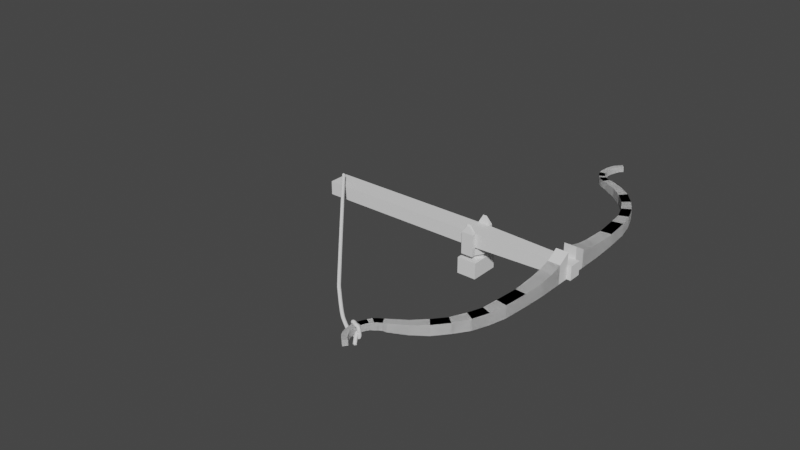 # Source: crossbowWithCurve.blend  (saved by Blender 2.80.75; exported with 4.5.12 LTS)
import bpy
from mathutils import Matrix  # noqa: F401  (used for matrix-valued properties, if any)

bpy.ops.wm.read_factory_settings(use_empty=True)
scene = bpy.context.scene
scene.name = 'Scene'

# ---- world
world_world = bpy.data.worlds.new('World'); scene.world = world_world
world_world.use_nodes = True; world_world.node_tree.nodes.clear()
_N = world_world.node_tree.nodes; _L = world_world.node_tree.links
n0 = _N.new('ShaderNodeOutputWorld'); n0.name = 'World Output'; n0.location = (300, 300)
n1 = _N.new('ShaderNodeBackground'); n1.name = 'Background'; n1.location = (10, 300)
n1.inputs[0].default_value = (0.05088, 0.05088, 0.05088, 1.0)
_L.new(n1.outputs[0], n0.inputs[0])
n0.is_active_output = True
world_world.color = (0.05088, 0.05088, 0.05088)
world_world.use_sun_shadow = False
world_world.sun_shadow_jitter_overblur = 0.0

# ---- meshes
me_cube = bpy.data.meshes.new('Cube')
me_cube.from_pydata([(-1.0, -1.0, -1.0), (-1.0, -1.0, 1.0), (-1.0, 1.0, -1.0), (-1.0, 1.0, 1.0), (1.0, -1.0, -1.0), (1.0, -1.0, 1.0), (1.0, 1.0, -1.0), (1.0, 1.0, 1.0)], [], [(0, 1, 3, 2), (2, 3, 7, 6), (6, 7, 5, 4), (4, 5, 1, 0), (2, 6, 4, 0), (7, 3, 1, 5)])
_uv = me_cube.uv_layers.new(name='UVMap')
_uv.uv.foreach_set('vector', [0.375, 0.0, 0.625, 0.0, 0.625, 0.25, 0.375, 0.25, 0.375, 0.25, 0.625, 0.25, 0.625, 0.5, 0.375, 0.5, 0.375, 0.5, 0.625, 0.5, 0.625, 0.75, 0.375, 0.75, 0.375, 0.75, 0.625, 0.75, 0.625, 1.0, 0.375, 1.0, 0.125, 0.5, 0.375, 0.5, 0.375, 0.75, 0.125, 0.75, 0.625, 0.5, 0.875, 0.5, 0.875, 0.75, 0.625, 0.75])
me_cube.use_remesh_preserve_volume = False
me_cube.use_remesh_preserve_attributes = False
me_cube.use_mirror_vertex_groups = False
me_cube.update()
me_cylinder = bpy.data.meshes.new('Cylinder')
me_cylinder.from_pydata([(0.0, 1.0, -1.0), (0.0, 1.0, 1.3), (0.866, 0.5, -1.0), (0.866, 0.5, 1.3), (0.866, -0.5, -1.0), (0.866, -0.5, 1.3), (-8.742e-08, -1.0, -1.0), (-8.742e-08, -1.0, 1.3), (-0.866, -0.5, -1.0), (-0.866, -0.5, 1.3), (-0.866, 0.5, -1.0), (-0.866, 0.5, 1.3), (1.299, 0.75, 1.3), (9.934e-09, 1.5, 1.3), (1.299, -0.75, 1.3), (-1.212e-07, -1.5, 1.3), (-1.299, -0.75, 1.3), (-1.299, 0.75, 1.3), (0.866, 0.5, 2.7), (0.0, 1.0, 2.7), (0.866, -0.5, 2.7), (-8.742e-08, -1.0, 2.7), (-0.866, -0.5, 2.7), (-0.866, 0.5, 2.7), (1.299, 0.75, 2.7), (9.934e-09, 1.5, 2.7), (1.299, -0.75, 2.7), (-1.212e-07, -1.5, 2.7), (-1.299, -0.75, 2.7), (-1.299, 0.75, 2.7), (1.799, -0.75, 1.3), (1.799, 0.75, 1.3), (1.799, -0.75, 2.7), (1.799, 0.75, 2.7), (-1.799, 0.75, 1.3), (-1.799, -0.75, 1.3), (-1.799, -0.75, 2.7), (-1.799, 0.75, 2.7), (-1.299, 0.75, 6.7), (-1.299, -0.75, 6.7), (-1.799, 0.75, 6.7), (-1.799, -0.75, 6.7), (1.299, -0.75, 6.7), (1.299, 0.75, 6.7), (1.799, -0.75, 6.7), (1.799, 0.75, 6.7), (-1.474, 0.225, 8.7), (-1.474, -0.225, 8.7), (-1.624, 0.225, 8.3), (-1.624, -0.225, 8.3), (1.474, -0.225, 8.7), (1.474, 0.225, 8.7), (1.624, -0.225, 8.3), (1.624, 0.225, 8.3), (-1.799, 0.75, 3.3), (-1.799, -0.75, 3.3), (-1.299, -0.75, 3.3), (-1.299, 0.75, 3.3), (1.299, 0.75, 3.3), (1.299, -0.75, 3.3), (1.799, -0.75, 3.3), (1.799, 0.75, 3.3)], [], [(0, 1, 3, 2), (2, 3, 5, 4), (4, 5, 7, 6), (6, 7, 9, 8), (3, 1, 19, 18), (8, 9, 11, 10), (10, 11, 1, 0), (20, 18, 24, 26), (22, 21, 27, 28), (9, 7, 21, 22), (15, 16, 28, 27), (11, 9, 22, 23), (1, 11, 23, 19), (14, 15, 27, 26), (23, 22, 28, 29), (18, 19, 25, 24), (21, 20, 26, 27), (19, 23, 29, 25), (13, 12, 24, 25), (7, 5, 20, 21), (28, 16, 35, 36), (5, 3, 18, 20), (12, 14, 30, 31), (17, 13, 25, 29), (15, 14, 7), (5, 7, 14), (14, 12, 5), (3, 5, 12), (12, 13, 3), (1, 3, 13), (13, 17, 1), (11, 1, 17), (17, 16, 11), (9, 11, 16), (16, 15, 9), (7, 9, 15), (23, 19, 22), (22, 19, 18), (21, 18, 22), (20, 18, 21), (31, 30, 32, 33), (14, 26, 32, 30), (24, 12, 31, 33), (59, 58, 43, 42), (35, 34, 37, 36), (16, 17, 34, 35), (17, 29, 37, 34), (55, 54, 40, 41), (38, 39, 47, 46), (57, 56, 39, 38), (54, 57, 38, 40), (56, 55, 41, 39), (43, 45, 53, 51), (60, 59, 42, 44), (61, 60, 44, 45), (58, 61, 45, 43), (46, 47, 49, 48), (40, 38, 46, 48), (41, 40, 48, 49), (39, 41, 49, 47), (50, 51, 53, 52), (45, 44, 52, 53), (44, 42, 50, 52), (42, 43, 51, 50), (28, 36, 55, 56), (37, 29, 57, 54), (29, 28, 56, 57), (36, 37, 54, 55), (24, 33, 61, 58), (33, 32, 60, 61), (32, 26, 59, 60), (26, 24, 58, 59)])
_uv = me_cylinder.uv_layers.new(name='UVMap')
_uv.uv.foreach_set('vector', [1.0, 0.5, 1.0, 1.0, 0.8333, 1.0, 0.8333, 0.5, 0.8333, 0.5, 0.8333, 1.0, 0.6667, 1.0, 0.6667, 0.5, 0.6667, 0.5, 0.6667, 1.0, 0.5, 1.0, 0.5, 0.5, 0.5, 0.5, 0.5, 1.0, 0.3333, 1.0, 0.3333, 0.5, 0.8333, 1.0, 1.0, 1.0, 1.0, 1.0, 0.8333, 1.0, 0.3333, 0.5, 0.3333, 1.0, 0.1667, 1.0, 0.1667, 0.5, 0.1667, 0.5, 0.1667, 1.0, -8.941e-08, 1.0, -8.941e-08, 0.5, 0.6667, 1.0, 0.8333, 1.0, 0.8333, 1.0, 0.6667, 1.0, 0.3333, 1.0, 0.5, 1.0, 0.5, 1.0, 0.3333, 1.0, 0.3333, 1.0, 0.5, 1.0, 0.5, 1.0, 0.3333, 1.0, 0.0, 0.0, 0.0, 0.0, 0.0, 0.0, 0.0, 0.0, 0.1667, 1.0, 0.3333, 1.0, 0.3333, 1.0, 0.1667, 1.0, -8.941e-08, 1.0, 0.1667, 1.0, 0.1667, 1.0, -8.941e-08, 1.0, 0.0, 0.0, 0.0, 0.0, 0.0, 0.0, 0.0, 0.0, 0.1667, 1.0, 0.3333, 1.0, 0.3333, 1.0, 0.1667, 1.0, 0.8333, 1.0, 1.0, 1.0, 1.0, 1.0, 0.8333, 1.0, 0.5, 1.0, 0.6667, 1.0, 0.6667, 1.0, 0.5, 1.0, -8.941e-08, 1.0, 0.1667, 1.0, 0.1667, 1.0, -8.941e-08, 1.0, 0.0, 0.0, 0.0, 0.0, 0.0, 0.0, 0.0, 0.0, 0.5, 1.0, 0.6667, 1.0, 0.6667, 1.0, 0.5, 1.0, 0.0, 0.0, 0.0, 0.0, 0.0, 0.0, 0.0, 0.0, 0.6667, 1.0, 0.8333, 1.0, 0.8333, 1.0, 0.6667, 1.0, 0.0, 0.0, 0.0, 0.0, 0.0, 0.0, 0.0, 0.0, 0.0, 0.0, 0.0, 0.0, 0.0, 0.0, 0.0, 0.0, 0.0, 0.0, 0.0, 0.0, 0.0, 0.0, 0.6667, 1.0, 0.5, 1.0, 0.0, 0.0, 0.0, 0.0, 0.0, 0.0, 0.6667, 1.0, 0.8333, 1.0, 0.6667, 1.0, 0.0, 0.0, 0.0, 0.0, 0.0, 0.0, 0.8333, 1.0, 1.0, 1.0, 0.8333, 1.0, 0.0, 0.0, 0.0, 0.0, 0.0, 0.0, 1.0, 1.0, 0.1667, 1.0, -8.941e-08, 1.0, 0.0, 0.0, 0.0, 0.0, 0.0, 0.0, 0.1667, 1.0, 0.3333, 1.0, 0.1667, 1.0, 0.0, 0.0, 0.0, 0.0, 0.0, 0.0, 0.3333, 1.0, 0.5, 1.0, 0.3333, 1.0, 0.0, 0.0, 0.1667, 1.0, -8.941e-08, 1.0, 0.3333, 1.0, 0.3333, 1.0, -8.941e-08, 1.0, 0.8333, 1.0, 0.5, 1.0, 0.8333, 1.0, 0.3333, 1.0, 0.6667, 1.0, 0.8333, 1.0, 0.5, 1.0, 0.0, 0.0, 0.0, 0.0, 0.0, 0.0, 0.0, 0.0, 0.0, 0.0, 0.0, 0.0, 0.0, 0.0, 0.0, 0.0, 0.0, 0.0, 0.0, 0.0, 0.0, 0.0, 0.0, 0.0, 0.6667, 1.0, 0.8333, 1.0, 0.8333, 1.0, 0.6667, 1.0, 0.0, 0.0, 0.0, 0.0, 0.0, 0.0, 0.0, 0.0, 0.0, 0.0, 0.0, 0.0, 0.0, 0.0, 0.0, 0.0, 0.0, 0.0, 0.0, 0.0, 0.0, 0.0, 0.0, 0.0, 0.0, 0.0, 0.0, 0.0, 0.0, 0.0, 0.0, 0.0, 0.1667, 1.0, 0.3333, 1.0, 0.3333, 1.0, 0.1667, 1.0, 0.1667, 1.0, 0.3333, 1.0, 0.3333, 1.0, 0.1667, 1.0, 0.0, 0.0, 0.0, 0.0, 0.0, 0.0, 0.0, 0.0, 0.0, 0.0, 0.0, 0.0, 0.0, 0.0, 0.0, 0.0, 0.0, 0.0, 0.0, 0.0, 0.0, 0.0, 0.0, 0.0, 0.0, 0.0, 0.0, 0.0, 0.0, 0.0, 0.0, 0.0, 0.0, 0.0, 0.0, 0.0, 0.0, 0.0, 0.0, 0.0, 0.0, 0.0, 0.0, 0.0, 0.0, 0.0, 0.0, 0.0, 0.1667, 1.0, 0.3333, 1.0, 0.3333, 1.0, 0.1667, 1.0, 0.0, 0.0, 0.0, 0.0, 0.0, 0.0, 0.0, 0.0, 0.0, 0.0, 0.0, 0.0, 0.0, 0.0, 0.0, 0.0, 0.0, 0.0, 0.0, 0.0, 0.0, 0.0, 0.0, 0.0, 0.6667, 1.0, 0.8333, 1.0, 0.8333, 1.0, 0.6667, 1.0, 0.0, 0.0, 0.0, 0.0, 0.0, 0.0, 0.0, 0.0, 0.0, 0.0, 0.0, 0.0, 0.0, 0.0, 0.0, 0.0, 0.6667, 1.0, 0.8333, 1.0, 0.8333, 1.0, 0.6667, 1.0, 0.0, 0.0, 0.0, 0.0, 0.0, 0.0, 0.0, 0.0, 0.0, 0.0, 0.0, 0.0, 0.0, 0.0, 0.0, 0.0, 0.1667, 1.0, 0.3333, 1.0, 0.3333, 1.0, 0.1667, 1.0, 0.0, 0.0, 0.0, 0.0, 0.0, 0.0, 0.0, 0.0, 0.0, 0.0, 0.0, 0.0, 0.0, 0.0, 0.0, 0.0, 0.0, 0.0, 0.0, 0.0, 0.0, 0.0, 0.0, 0.0, 0.0, 0.0, 0.0, 0.0, 0.0, 0.0, 0.0, 0.0, 0.6667, 1.0, 0.8333, 1.0, 0.8333, 1.0, 0.6667, 1.0])
me_cylinder.use_remesh_preserve_volume = False
me_cylinder.use_remesh_preserve_attributes = False
me_cylinder.use_mirror_vertex_groups = False
me_cylinder.update()
me_cylinder_002 = bpy.data.meshes.new('Cylinder.002')
me_cylinder_002.from_pydata([(-0.799, -5.75, 3.3), (-0.799, -5.75, 6.7), (-0.799, -7.25, 3.3), (-0.799, -7.25, 6.7), (0.799, -7.25, 6.7), (-0.799, -7.75, 3.3), (-0.799, -7.75, 6.7), (-2.299, -5.75, 3.3), (-2.299, -5.75, 6.7), (-2.299, -7.25, 3.3), (-2.299, -7.25, 6.7), (-0.799, -7.25, 6.7), (0.799, -7.25, 6.7), (-0.799, -5.75, 9.7), (-0.799, -7.25, 9.7), (-2.299, -5.75, 7.9), (-2.299, -7.25, 7.9), (-3.799, -5.75, 3.3), (-3.799, -5.75, 6.7), (-3.799, -7.25, 3.3), (-3.799, -7.25, 6.7), (-3.799, -5.75, 7.1), (-3.799, -7.25, 7.1), (-5.299, -5.75, 3.3), (-5.299, -5.75, 6.7), (-5.299, -7.25, 3.3), (-5.299, -7.25, 6.7), (-8.24, -5.828, 3.47), (-8.24, -5.828, 6.53), (-8.358, -7.172, 3.47), (-8.358, -7.172, 6.53), (-11.17, -5.574, 3.47), (-11.17, -5.574, 6.53), (-11.4, -6.903, 3.47), (-11.4, -6.903, 6.53), (-13.05, -5.32, 3.623), (-13.05, -5.32, 6.377), (-13.47, -6.462, 3.623), (-13.47, -6.462, 6.377), (-14.83, -4.681, 3.623), (-14.83, -4.681, 6.377), (-15.44, -5.733, 3.623), (-15.44, -5.733, 6.377), (-16.52, -3.788, 3.761), (-16.52, -3.788, 6.239), (-17.22, -4.626, 3.761), (-17.22, -4.626, 6.239), (-17.98, -2.57, 3.761), (-17.98, -2.57, 6.239), (-18.82, -3.273, 3.761), (-18.82, -3.273, 6.239), (-19.26, -1.143, 3.885), (-19.26, -1.143, 6.115), (-20.11, -1.636, 3.885), (-20.11, -1.636, 6.115), (-20.27, 0.494, 3.996), (-20.27, 0.494, 6.004), (-21.1, 0.1911, 3.996), (-21.1, 0.1911, 6.004), (-20.51, 1.012, 4.097), (-20.51, 1.012, 5.903), (-21.2, 0.6131, 4.097), (-21.2, 0.6131, 5.903), (-20.8, 1.502, 4.097), (-20.8, 1.502, 5.903), (-21.41, 0.9892, 4.097), (-21.41, 0.9892, 5.903), (-21.17, 1.934, 4.097), (-21.17, 1.934, 5.903), (-21.68, 1.323, 4.097), (-21.68, 1.323, 5.903), (-21.63, 2.26, 4.187), (-21.63, 2.26, 5.813), (-21.99, 1.639, 4.187), (-21.99, 1.639, 5.813), (-22.12, 2.537, 4.187), (-22.12, 2.537, 5.813), (-22.37, 1.863, 4.187), (-22.37, 1.863, 5.813), (-22.65, 2.724, 4.187), (-22.65, 2.724, 5.813), (-22.78, 2.018, 4.187), (-22.78, 2.018, 5.813), (-23.23, 2.812, 4.181), (-23.17, 2.821, 5.803), (-23.24, 2.095, 4.197), (-23.18, 2.103, 5.819), (-23.78, 2.776, 4.331), (-23.73, 2.792, 5.791), (-23.68, 2.138, 4.346), (-23.63, 2.155, 5.806), (-24.33, 2.678, 4.4), (-24.28, 2.703, 5.86), (-24.11, 2.069, 4.415), (-24.07, 2.093, 5.875), (-24.85, 2.488, 4.469), (-24.81, 2.52, 5.929), (-24.53, 1.924, 4.484), (-24.49, 1.957, 5.944), (-25.33, 2.21, 4.538), (-25.29, 2.249, 5.998), (-24.92, 1.71, 4.553), (-24.88, 1.748, 6.013), (-25.72, 1.835, 4.681), (-25.7, 1.874, 5.995), (-25.28, 1.455, 4.694), (-25.26, 1.494, 6.009), (-26.05, 1.458, 4.75), (-26.03, 1.497, 6.064), (-25.61, 1.078, 4.763), (-25.59, 1.117, 6.077), (-1.299, 5.75, 6.7), (-1.299, 4.25, 6.7), (-1.299, 4.25, 3.3), (-1.299, 5.75, 3.3), (1.299, 4.25, 3.3), (-1.299, 25.75, 6.7), (-1.299, 25.75, 3.3), (-0.799, -7.25, 6.7), (-2.299, -5.75, 3.3), (-2.299, -5.75, 6.7), (-2.299, -7.25, 3.3), (-2.299, -7.25, 6.7), (-2.299, -5.75, 7.9), (-2.299, -7.25, 7.9), (-3.799, -5.75, 3.3), (-3.799, -5.75, 6.7), (-3.799, -7.25, 3.3), (-3.799, -7.25, 6.7), (-3.799, -5.75, 7.1), (-3.799, -7.25, 7.1), (-5.299, -5.75, 3.3), (-5.299, -5.75, 6.7), (-5.299, -7.25, 3.3), (-5.299, -7.25, 6.7), (-8.24, -5.828, 3.47), (-8.24, -5.828, 6.53), (-8.358, -7.172, 3.47), (-8.358, -7.172, 6.53), (-11.17, -5.574, 3.47), (-11.17, -5.574, 6.53), (-11.4, -6.903, 3.47), (-11.4, -6.903, 6.53), (-13.05, -5.32, 3.623), (-13.05, -5.32, 6.377), (-13.47, -6.462, 3.623), (-13.47, -6.462, 6.377), (-14.83, -4.681, 3.623), (-14.83, -4.681, 6.377), (-15.44, -5.733, 3.623), (-15.44, -5.733, 6.377), (-16.52, -3.788, 3.761), (-16.52, -3.788, 6.239), (-17.22, -4.626, 3.761), (-17.22, -4.626, 6.239), (-17.98, -2.57, 3.761), (-17.98, -2.57, 6.239), (-18.82, -3.273, 3.761), (-18.82, -3.273, 6.239), (-19.26, -1.143, 3.885), (-19.26, -1.143, 6.115), (-20.11, -1.636, 3.885), (-20.11, -1.636, 6.115), (-20.27, 0.494, 3.996), (-20.27, 0.494, 6.004), (-21.1, 0.1911, 3.996), (-21.1, 0.1911, 6.004), (-20.51, 1.012, 4.097), (-20.51, 1.012, 5.903), (-21.2, 0.6131, 4.097), (-21.2, 0.6131, 5.903), (-20.8, 1.502, 4.097), (-20.8, 1.502, 5.903), (-21.41, 0.9892, 4.097), (-21.41, 0.9892, 5.903), (-21.17, 1.934, 4.097), (-21.17, 1.934, 5.903), (-21.68, 1.323, 4.097), (-21.68, 1.323, 5.903), (-21.63, 2.26, 4.187), (-21.63, 2.26, 5.813), (-21.99, 1.639, 4.187), (-21.99, 1.639, 5.813), (-22.12, 2.537, 4.187), (-22.12, 2.537, 5.813), (-22.37, 1.863, 4.187), (-22.37, 1.863, 5.813), (-22.65, 2.724, 4.187), (-22.65, 2.724, 5.813), (-22.78, 2.018, 4.187), (-22.78, 2.018, 5.813), (-23.23, 2.812, 4.181), (-23.17, 2.821, 5.803), (-23.24, 2.095, 4.197), (-23.18, 2.103, 5.819), (-23.78, 2.776, 4.331), (-23.73, 2.792, 5.791), (-23.68, 2.138, 4.346), (-23.63, 2.155, 5.806), (-24.33, 2.678, 4.4), (-24.28, 2.703, 5.86), (-24.11, 2.069, 4.415), (-24.07, 2.093, 5.875), (-24.85, 2.488, 4.469), (-24.81, 2.52, 5.929), (-24.53, 1.924, 4.484), (-24.49, 1.957, 5.944), (-25.33, 2.21, 4.538), (-25.29, 2.249, 5.998), (-24.92, 1.71, 4.553), (-24.88, 1.748, 6.013), (-25.72, 1.835, 4.681), (-25.7, 1.874, 5.995), (-25.28, 1.455, 4.694), (-25.26, 1.494, 6.009), (-26.05, 1.458, 4.75), (-26.03, 1.497, 6.064), (-25.61, 1.078, 4.763), (-25.59, 1.117, 6.077), (4.371e-07, 25.75, 3.3), (4.371e-07, 25.75, 6.7), (2.384e-07, 5.75, 3.3), (2.384e-07, 5.75, 6.7), (2.384e-07, 4.25, 6.7), (2.384e-07, 4.25, 3.3), (-5.364e-07, -7.75, 6.7), (-5.364e-07, -7.75, 3.3), (-5.364e-07, -7.25, 6.7), (-5.364e-07, -7.25, 3.3), (-5.364e-07, -5.75, 6.7), (-5.364e-07, -5.75, 3.3)], [(11, 3), (4, 12), (122, 118)], [(2, 3, 6, 5), (230, 0, 2, 228), (3, 2, 9, 10), (228, 2, 5, 226), (8, 10, 20, 18), (2, 0, 7, 9), (1, 3, 10, 8), (0, 1, 8, 7), (8, 10, 16, 15), (18, 20, 26, 24), (7, 8, 18, 17), (9, 7, 17, 19), (10, 9, 19, 20), (18, 20, 22, 21), (24, 26, 30, 28), (17, 18, 24, 23), (19, 17, 23, 25), (20, 19, 25, 26), (13, 15, 16, 14), (15, 21, 22, 16), (24, 21, 22, 26), (15, 13, 8), (1, 13, 8), (8, 18, 15), (21, 15, 18), (24, 18, 21), (16, 10, 14), (3, 14, 10), (10, 20, 16), (20, 16, 22), (20, 26, 22), (29, 27, 31, 33), (23, 24, 28, 27), (25, 23, 27, 29), (26, 25, 29, 30), (32, 34, 38, 36), (30, 29, 33, 34), (28, 30, 34, 32), (27, 28, 32, 31), (35, 36, 40, 39), (31, 32, 36, 35), (33, 31, 35, 37), (34, 33, 37, 38), (41, 39, 43, 45), (37, 35, 39, 41), (38, 37, 41, 42), (36, 38, 42, 40), (44, 46, 50, 48), (42, 41, 45, 46), (40, 42, 46, 44), (39, 40, 44, 43), (49, 47, 51, 53), (43, 44, 48, 47), (45, 43, 47, 49), (46, 45, 49, 50), (54, 53, 57, 58), (50, 49, 53, 54), (48, 50, 54, 52), (47, 48, 52, 51), (56, 58, 62, 60), (52, 54, 58, 56), (51, 52, 56, 55), (53, 51, 55, 57), (61, 59, 63, 65), (55, 56, 60, 59), (57, 55, 59, 61), (58, 57, 61, 62), (64, 66, 70, 68), (62, 61, 65, 66), (60, 62, 66, 64), (59, 60, 64, 63), (68, 70, 74, 72), (63, 64, 68, 67), (65, 63, 67, 69), (66, 65, 69, 70), (73, 71, 75, 77), (67, 68, 72, 71), (69, 67, 71, 73), (70, 69, 73, 74), (76, 78, 82, 80), (74, 73, 77, 78), (72, 74, 78, 76), (71, 72, 76, 75), (79, 80, 84, 83), (75, 76, 80, 79), (77, 75, 79, 81), (78, 77, 81, 82), (85, 83, 87, 89), (81, 79, 83, 85), (82, 81, 85, 86), (80, 82, 86, 84), (88, 90, 94, 92), (86, 85, 89, 90), (84, 86, 90, 88), (83, 84, 88, 87), (93, 91, 95, 97), (87, 88, 92, 91), (89, 87, 91, 93), (90, 89, 93, 94), (98, 97, 101, 102), (94, 93, 97, 98), (92, 94, 98, 96), (91, 92, 96, 95), (100, 102, 106, 104), (96, 98, 102, 100), (95, 96, 100, 99), (97, 95, 99, 101), (105, 103, 107, 109), (99, 100, 104, 103), (101, 99, 103, 105), (102, 101, 105, 106), (107, 108, 110, 109), (106, 105, 109, 110), (104, 106, 110, 108), (103, 104, 108, 107), (111, 114, 117, 116), (111, 112, 113, 114), (113, 224, 221, 114), (222, 111, 116, 220), (230, 224, 113, 0), (13, 14, 11, 1), (1, 0, 113, 112), (229, 1, 112, 223), (120, 122, 128, 126), (120, 122, 124, 123), (126, 128, 134, 132), (119, 120, 126, 125), (121, 119, 125, 127), (122, 121, 127, 128), (126, 128, 130, 129), (132, 134, 138, 136), (125, 126, 132, 131), (127, 125, 131, 133), (128, 127, 133, 134), (123, 129, 130, 124), (132, 129, 130, 134), (120, 126, 123), (129, 123, 126), (132, 126, 129), (122, 128, 124), (128, 124, 130), (128, 134, 130), (137, 135, 139, 141), (131, 132, 136, 135), (133, 131, 135, 137), (134, 133, 137, 138), (140, 142, 146, 144), (138, 137, 141, 142), (136, 138, 142, 140), (135, 136, 140, 139), (143, 144, 148, 147), (139, 140, 144, 143), (141, 139, 143, 145), (142, 141, 145, 146), (149, 147, 151, 153), (145, 143, 147, 149), (146, 145, 149, 150), (144, 146, 150, 148), (152, 154, 158, 156), (150, 149, 153, 154), (148, 150, 154, 152), (147, 148, 152, 151), (157, 155, 159, 161), (151, 152, 156, 155), (153, 151, 155, 157), (154, 153, 157, 158), (162, 161, 165, 166), (158, 157, 161, 162), (156, 158, 162, 160), (155, 156, 160, 159), (164, 166, 170, 168), (160, 162, 166, 164), (159, 160, 164, 163), (161, 159, 163, 165), (169, 167, 171, 173), (163, 164, 168, 167), (165, 163, 167, 169), (166, 165, 169, 170), (172, 174, 178, 176), (170, 169, 173, 174), (168, 170, 174, 172), (167, 168, 172, 171), (176, 178, 182, 180), (171, 172, 176, 175), (173, 171, 175, 177), (174, 173, 177, 178), (181, 179, 183, 185), (175, 176, 180, 179), (177, 175, 179, 181), (178, 177, 181, 182), (184, 186, 190, 188), (182, 181, 185, 186), (180, 182, 186, 184), (179, 180, 184, 183), (187, 188, 192, 191), (183, 184, 188, 187), (185, 183, 187, 189), (186, 185, 189, 190), (193, 191, 195, 197), (189, 187, 191, 193), (190, 189, 193, 194), (188, 190, 194, 192), (196, 198, 202, 200), (194, 193, 197, 198), (192, 194, 198, 196), (191, 192, 196, 195), (201, 199, 203, 205), (195, 196, 200, 199), (197, 195, 199, 201), (198, 197, 201, 202), (206, 205, 209, 210), (202, 201, 205, 206), (200, 202, 206, 204), (199, 200, 204, 203), (208, 210, 214, 212), (204, 206, 210, 208), (203, 204, 208, 207), (205, 203, 207, 209), (213, 211, 215, 217), (207, 208, 212, 211), (209, 207, 211, 213), (210, 209, 213, 214), (215, 216, 218, 217), (214, 213, 217, 218), (212, 214, 218, 216), (211, 212, 216, 215), (1, 229, 227, 3), (5, 6, 225, 226), (3, 227, 225, 6), (111, 222, 223, 112), (116, 117, 219, 220), (114, 221, 219, 117)])
_uv = me_cylinder_002.uv_layers.new(name='UVMap')
_uv.uv.foreach_set('vector', [0.3333, 1.0, 0.3333, 1.0, 0.3333, 1.0, 0.3333, 1.0, 0.5, 1.0, 0.3333, 1.0, 0.3333, 1.0, 0.5, 1.0, 0.3333, 1.0, 0.3333, 1.0, 0.3333, 1.0, 0.3333, 1.0, 0.5, 1.0, 0.3333, 1.0, 0.3333, 1.0, 0.5, 1.0, 0.3333, 1.0, 0.3333, 1.0, 0.3333, 1.0, 0.3333, 1.0, 0.3333, 1.0, 0.3333, 1.0, 0.3333, 1.0, 0.3333, 1.0, 0.3333, 1.0, 0.3333, 1.0, 0.3333, 1.0, 0.3333, 1.0, 0.3333, 1.0, 0.3333, 1.0, 0.3333, 1.0, 0.3333, 1.0, 0.3333, 1.0, 0.3333, 1.0, 0.3333, 1.0, 0.3333, 1.0, 0.3333, 1.0, 0.3333, 1.0, 0.3333, 1.0, 0.3333, 1.0, 0.3333, 1.0, 0.3333, 1.0, 0.3333, 1.0, 0.3333, 1.0, 0.3333, 1.0, 0.3333, 1.0, 0.3333, 1.0, 0.3333, 1.0, 0.3333, 1.0, 0.3333, 1.0, 0.3333, 1.0, 0.3333, 1.0, 0.3333, 1.0, 0.3333, 1.0, 0.3333, 1.0, 0.3333, 1.0, 0.3333, 1.0, 0.3333, 1.0, 0.3333, 1.0, 0.3333, 1.0, 0.3333, 1.0, 0.3333, 1.0, 0.3333, 1.0, 0.3333, 1.0, 0.3333, 1.0, 0.3333, 1.0, 0.3333, 1.0, 0.3333, 1.0, 0.3333, 1.0, 0.3333, 1.0, 0.3333, 1.0, 0.3333, 1.0, 0.3333, 1.0, 0.3333, 1.0, 0.3333, 1.0, 0.3333, 1.0, 0.3333, 1.0, 0.3333, 1.0, 0.3333, 1.0, 0.3333, 1.0, 0.3333, 1.0, 0.3333, 1.0, 0.3333, 1.0, 0.3333, 1.0, 0.3333, 1.0, 0.3333, 1.0, 0.3333, 1.0, 0.3333, 1.0, 0.3333, 1.0, 0.3333, 1.0, 0.3333, 1.0, 0.3333, 1.0, 0.3333, 1.0, 0.3333, 1.0, 0.3333, 1.0, 0.3333, 1.0, 0.3333, 1.0, 0.3333, 1.0, 0.3333, 1.0, 0.3333, 1.0, 0.3333, 1.0, 0.3333, 1.0, 0.3333, 1.0, 0.3333, 1.0, 0.3333, 1.0, 0.3333, 1.0, 0.3333, 1.0, 0.3333, 1.0, 0.3333, 1.0, 0.3333, 1.0, 0.3333, 1.0, 0.3333, 1.0, 0.3333, 1.0, 0.3333, 1.0, 0.3333, 1.0, 0.3333, 1.0, 0.3333, 1.0, 0.3333, 1.0, 0.3333, 1.0, 0.3333, 1.0, 0.3333, 1.0, 0.3333, 1.0, 0.3333, 1.0, 0.3333, 1.0, 0.3333, 1.0, 0.3333, 1.0, 0.3333, 1.0, 0.3333, 1.0, 0.3333, 1.0, 0.3333, 1.0, 0.3333, 1.0, 0.3333, 1.0, 0.3333, 1.0, 0.3333, 1.0, 0.3333, 1.0, 0.3333, 1.0, 0.3333, 1.0, 0.3333, 1.0, 0.3333, 1.0, 0.3333, 1.0, 0.3333, 1.0, 0.3333, 1.0, 0.3333, 1.0, 0.3333, 1.0, 0.3333, 1.0, 0.3333, 1.0, 0.3333, 1.0, 0.3333, 1.0, 0.3333, 1.0, 0.3333, 1.0, 0.3333, 1.0, 0.3333, 1.0, 0.3333, 1.0, 0.3333, 1.0, 0.3333, 1.0, 0.3333, 1.0, 0.3333, 1.0, 0.3333, 1.0, 0.3333, 1.0, 0.3333, 1.0, 0.3333, 1.0, 0.3333, 1.0, 0.3333, 1.0, 0.3333, 1.0, 0.3333, 1.0, 0.3333, 1.0, 0.3333, 1.0, 0.3333, 1.0, 0.3333, 1.0, 0.3333, 1.0, 0.3333, 1.0, 0.3333, 1.0, 0.3333, 1.0, 0.3333, 1.0, 0.3333, 1.0, 0.3333, 1.0, 0.3333, 1.0, 0.3333, 1.0, 0.3333, 1.0, 0.3333, 1.0, 0.3333, 1.0, 0.3333, 1.0, 0.3333, 1.0, 0.3333, 1.0, 0.3333, 1.0, 0.3333, 1.0, 0.3333, 1.0, 0.3333, 1.0, 0.3333, 1.0, 0.3333, 1.0, 0.3333, 1.0, 0.3333, 1.0, 0.3333, 1.0, 0.3333, 1.0, 0.3333, 1.0, 0.3333, 1.0, 0.3333, 1.0, 0.3333, 1.0, 0.3333, 1.0, 0.3333, 1.0, 0.3333, 1.0, 0.3333, 1.0, 0.3333, 1.0, 0.3333, 1.0, 0.3333, 1.0, 0.3333, 1.0, 0.3333, 1.0, 0.3333, 1.0, 0.3333, 1.0, 0.3333, 1.0, 0.3333, 1.0, 0.3333, 1.0, 0.3333, 1.0, 0.3333, 1.0, 0.3333, 1.0, 0.3333, 1.0, 0.3333, 1.0, 0.3333, 1.0, 0.3333, 1.0, 0.3333, 1.0, 0.3333, 1.0, 0.3333, 1.0, 0.3333, 1.0, 0.3333, 1.0, 0.3333, 1.0, 0.3333, 1.0, 0.3333, 1.0, 0.3333, 1.0, 0.3333, 1.0, 0.3333, 1.0, 0.3333, 1.0, 0.3333, 1.0, 0.3333, 1.0, 0.3333, 1.0, 0.3333, 1.0, 0.3333, 1.0, 0.3333, 1.0, 0.3333, 1.0, 0.3333, 1.0, 0.3333, 1.0, 0.3333, 1.0, 0.3333, 1.0, 0.3333, 1.0, 0.3333, 1.0, 0.3333, 1.0, 0.3333, 1.0, 0.3333, 1.0, 0.3333, 1.0, 0.3333, 1.0, 0.3333, 1.0, 0.3333, 1.0, 0.3333, 1.0, 0.3333, 1.0, 0.3333, 1.0, 0.3333, 1.0, 0.3333, 1.0, 0.3333, 1.0, 0.3333, 1.0, 0.3333, 1.0, 0.3333, 1.0, 0.3333, 1.0, 0.3333, 1.0, 0.3333, 1.0, 0.3333, 1.0, 0.3333, 1.0, 0.3333, 1.0, 0.3333, 1.0, 0.3333, 1.0, 0.3333, 1.0, 0.3333, 1.0, 0.3333, 1.0, 0.3333, 1.0, 0.3333, 1.0, 0.3333, 1.0, 0.3333, 1.0, 0.3333, 1.0, 0.3333, 1.0, 0.3333, 1.0, 0.3333, 1.0, 0.3333, 1.0, 0.3333, 1.0, 0.3333, 1.0, 0.3333, 1.0, 0.3333, 1.0, 0.3333, 1.0, 0.3333, 1.0, 0.3333, 1.0, 0.3333, 1.0, 0.3333, 1.0, 0.3333, 1.0, 0.3333, 1.0, 0.3333, 1.0, 0.3333, 1.0, 0.3333, 1.0, 0.3333, 1.0, 0.3333, 1.0, 0.3333, 1.0, 0.3333, 1.0, 0.3333, 1.0, 0.3333, 1.0, 0.3333, 1.0, 0.3333, 1.0, 0.3333, 1.0, 0.3333, 1.0, 0.3333, 1.0, 0.3333, 1.0, 0.3333, 1.0, 0.3333, 1.0, 0.3333, 1.0, 0.3333, 1.0, 0.3333, 1.0, 0.3333, 1.0, 0.3333, 1.0, 0.3333, 1.0, 0.3333, 1.0, 0.3333, 1.0, 0.3333, 1.0, 0.3333, 1.0, 0.3333, 1.0, 0.3333, 1.0, 0.3333, 1.0, 0.3333, 1.0, 0.3333, 1.0, 0.3333, 1.0, 0.3333, 1.0, 0.3333, 1.0, 0.3333, 1.0, 0.3333, 1.0, 0.3333, 1.0, 0.3333, 1.0, 0.3333, 1.0, 0.3333, 1.0, 0.3333, 1.0, 0.3333, 1.0, 0.3333, 1.0, 0.3333, 1.0, 0.3333, 1.0, 0.3333, 1.0, 0.3333, 1.0, 0.3333, 1.0, 0.3333, 1.0, 0.3333, 1.0, 0.3333, 1.0, 0.3333, 1.0, 0.3333, 1.0, 0.3333, 1.0, 0.3333, 1.0, 0.3333, 1.0, 0.3333, 1.0, 0.3333, 1.0, 0.3333, 1.0, 0.3333, 1.0, 0.3333, 1.0, 0.3333, 1.0, 0.3333, 1.0, 0.3333, 1.0, 0.3333, 1.0, 0.3333, 1.0, 0.3333, 1.0, 0.3333, 1.0, 0.3333, 1.0, 0.3333, 1.0, 0.3333, 1.0, 0.3333, 1.0, 0.3333, 1.0, 0.3333, 1.0, 0.3333, 1.0, 0.3333, 1.0, 0.3333, 1.0, 0.3333, 1.0, 0.3333, 1.0, 0.3333, 1.0, 0.3333, 1.0, 0.3333, 1.0, 0.3333, 1.0, 0.3333, 1.0, 0.3333, 1.0, 0.3333, 1.0, 0.3333, 1.0, 0.3333, 1.0, 0.3333, 1.0, 0.3333, 1.0, 0.3333, 1.0, 0.3333, 1.0, 0.3333, 1.0, 0.3333, 1.0, 0.3333, 1.0, 0.3333, 1.0, 0.3333, 1.0, 0.3333, 1.0, 0.3333, 1.0, 0.3333, 1.0, 0.3333, 1.0, 0.3333, 1.0, 0.3333, 1.0, 0.3333, 1.0, 0.3333, 1.0, 0.3333, 1.0, 0.3333, 1.0, 0.3333, 1.0, 0.3333, 1.0, 0.3333, 1.0, 0.3333, 1.0, 0.3333, 1.0, 0.3333, 1.0, 0.3333, 1.0, 0.3333, 1.0, 0.3333, 1.0, 0.3333, 1.0, 0.3333, 1.0, 0.3333, 1.0, 0.3333, 1.0, 0.3333, 1.0, 0.3333, 1.0, 0.3333, 1.0, 0.3333, 1.0, 0.3333, 1.0, 0.3333, 1.0, 0.3333, 1.0, 0.3333, 1.0, 0.3333, 1.0, 0.3333, 1.0, 0.3333, 1.0, 0.3333, 1.0, 0.3333, 1.0, 0.3333, 1.0, 0.3333, 1.0, 0.3333, 1.0, 0.3333, 1.0, 0.3333, 1.0, 0.3333, 1.0, 0.3333, 1.0, 0.3333, 1.0, 0.3333, 1.0, 0.3333, 1.0, 0.3333, 1.0, 0.3333, 1.0, 0.3333, 1.0, 0.3333, 1.0, 0.3333, 1.0, 0.3333, 1.0, 0.3333, 1.0, 0.3333, 1.0, 0.3333, 1.0, 0.3333, 1.0, 0.3333, 1.0, 0.3333, 1.0, 0.3333, 1.0, 0.3333, 1.0, 0.3333, 1.0, 0.1667, 1.0, 0.1667, 1.0, 0.1667, 1.0, 0.1667, 1.0, 0.1667, 1.0, 0.3333, 1.0, 0.3333, 1.0, 0.1667, 1.0, 0.3333, 1.0, 0.5, 1.0, 0.5, 1.0, 0.1667, 1.0, 0.5, 1.0, 0.1667, 1.0, 0.1667, 1.0, 0.5, 1.0, 0.3333, 0.5, 0.5, 1.0, 0.3333, 1.0, 0.0, 0.0, 0.3333, 1.0, 0.3333, 1.0, 0.0, 0.0, 0.3333, 1.0, 0.3333, 1.0, 0.0, 0.0, 0.3333, 1.0, 0.3333, 1.0, 0.5, 1.0, 0.3333, 1.0, 0.3333, 1.0, 0.5, 1.0, 0.3333, 1.0, 0.3333, 1.0, 0.3333, 1.0, 0.3333, 1.0, 0.3333, 1.0, 0.3333, 1.0, 0.3333, 1.0, 0.3333, 1.0, 0.3333, 1.0, 0.3333, 1.0, 0.3333, 1.0, 0.3333, 1.0, 0.3333, 1.0, 0.3333, 1.0, 0.3333, 1.0, 0.3333, 1.0, 0.3333, 1.0, 0.3333, 1.0, 0.3333, 1.0, 0.3333, 1.0, 0.3333, 1.0, 0.3333, 1.0, 0.3333, 1.0, 0.3333, 1.0, 0.3333, 1.0, 0.3333, 1.0, 0.3333, 1.0, 0.3333, 1.0, 0.3333, 1.0, 0.3333, 1.0, 0.3333, 1.0, 0.3333, 1.0, 0.3333, 1.0, 0.3333, 1.0, 0.3333, 1.0, 0.3333, 1.0, 0.3333, 1.0, 0.3333, 1.0, 0.3333, 1.0, 0.3333, 1.0, 0.3333, 1.0, 0.3333, 1.0, 0.3333, 1.0, 0.3333, 1.0, 0.3333, 1.0, 0.3333, 1.0, 0.3333, 1.0, 0.3333, 1.0, 0.3333, 1.0, 0.3333, 1.0, 0.3333, 1.0, 0.3333, 1.0, 0.3333, 1.0, 0.3333, 1.0, 0.3333, 1.0, 0.3333, 1.0, 0.3333, 1.0, 0.3333, 1.0, 0.3333, 1.0, 0.3333, 1.0, 0.3333, 1.0, 0.3333, 1.0, 0.3333, 1.0, 0.3333, 1.0, 0.3333, 1.0, 0.3333, 1.0, 0.3333, 1.0, 0.3333, 1.0, 0.3333, 1.0, 0.3333, 1.0, 0.3333, 1.0, 0.3333, 1.0, 0.3333, 1.0, 0.3333, 1.0, 0.3333, 1.0, 0.3333, 1.0, 0.3333, 1.0, 0.3333, 1.0, 0.3333, 1.0, 0.3333, 1.0, 0.3333, 1.0, 0.3333, 1.0, 0.3333, 1.0, 0.3333, 1.0, 0.3333, 1.0, 0.3333, 1.0, 0.3333, 1.0, 0.3333, 1.0, 0.3333, 1.0, 0.3333, 1.0, 0.3333, 1.0, 0.3333, 1.0, 0.3333, 1.0, 0.3333, 1.0, 0.3333, 1.0, 0.3333, 1.0, 0.3333, 1.0, 0.3333, 1.0, 0.3333, 1.0, 0.3333, 1.0, 0.3333, 1.0, 0.3333, 1.0, 0.3333, 1.0, 0.3333, 1.0, 0.3333, 1.0, 0.3333, 1.0, 0.3333, 1.0, 0.3333, 1.0, 0.3333, 1.0, 0.3333, 1.0, 0.3333, 1.0, 0.3333, 1.0, 0.3333, 1.0, 0.3333, 1.0, 0.3333, 1.0, 0.3333, 1.0, 0.3333, 1.0, 0.3333, 1.0, 0.3333, 1.0, 0.3333, 1.0, 0.3333, 1.0, 0.3333, 1.0, 0.3333, 1.0, 0.3333, 1.0, 0.3333, 1.0, 0.3333, 1.0, 0.3333, 1.0, 0.3333, 1.0, 0.3333, 1.0, 0.3333, 1.0, 0.3333, 1.0, 0.3333, 1.0, 0.3333, 1.0, 0.3333, 1.0, 0.3333, 1.0, 0.3333, 1.0, 0.3333, 1.0, 0.3333, 1.0, 0.3333, 1.0, 0.3333, 1.0, 0.3333, 1.0, 0.3333, 1.0, 0.3333, 1.0, 0.3333, 1.0, 0.3333, 1.0, 0.3333, 1.0, 0.3333, 1.0, 0.3333, 1.0, 0.3333, 1.0, 0.3333, 1.0, 0.3333, 1.0, 0.3333, 1.0, 0.3333, 1.0, 0.3333, 1.0, 0.3333, 1.0, 0.3333, 1.0, 0.3333, 1.0, 0.3333, 1.0, 0.3333, 1.0, 0.3333, 1.0, 0.3333, 1.0, 0.3333, 1.0, 0.3333, 1.0, 0.3333, 1.0, 0.3333, 1.0, 0.3333, 1.0, 0.3333, 1.0, 0.3333, 1.0, 0.3333, 1.0, 0.3333, 1.0, 0.3333, 1.0, 0.3333, 1.0, 0.3333, 1.0, 0.3333, 1.0, 0.3333, 1.0, 0.3333, 1.0, 0.3333, 1.0, 0.3333, 1.0, 0.3333, 1.0, 0.3333, 1.0, 0.3333, 1.0, 0.3333, 1.0, 0.3333, 1.0, 0.3333, 1.0, 0.3333, 1.0, 0.3333, 1.0, 0.3333, 1.0, 0.3333, 1.0, 0.3333, 1.0, 0.3333, 1.0, 0.3333, 1.0, 0.3333, 1.0, 0.3333, 1.0, 0.3333, 1.0, 0.3333, 1.0, 0.3333, 1.0, 0.3333, 1.0, 0.3333, 1.0, 0.3333, 1.0, 0.3333, 1.0, 0.3333, 1.0, 0.3333, 1.0, 0.3333, 1.0, 0.3333, 1.0, 0.3333, 1.0, 0.3333, 1.0, 0.3333, 1.0, 0.3333, 1.0, 0.3333, 1.0, 0.3333, 1.0, 0.3333, 1.0, 0.3333, 1.0, 0.3333, 1.0, 0.3333, 1.0, 0.3333, 1.0, 0.3333, 1.0, 0.3333, 1.0, 0.3333, 1.0, 0.3333, 1.0, 0.3333, 1.0, 0.3333, 1.0, 0.3333, 1.0, 0.3333, 1.0, 0.3333, 1.0, 0.3333, 1.0, 0.3333, 1.0, 0.3333, 1.0, 0.3333, 1.0, 0.3333, 1.0, 0.3333, 1.0, 0.3333, 1.0, 0.3333, 1.0, 0.3333, 1.0, 0.3333, 1.0, 0.3333, 1.0, 0.3333, 1.0, 0.3333, 1.0, 0.3333, 1.0, 0.3333, 1.0, 0.3333, 1.0, 0.3333, 1.0, 0.3333, 1.0, 0.3333, 1.0, 0.3333, 1.0, 0.3333, 1.0, 0.3333, 1.0, 0.3333, 1.0, 0.3333, 1.0, 0.3333, 1.0, 0.3333, 1.0, 0.3333, 1.0, 0.3333, 1.0, 0.3333, 1.0, 0.3333, 1.0, 0.3333, 1.0, 0.3333, 1.0, 0.3333, 1.0, 0.3333, 1.0, 0.3333, 1.0, 0.3333, 1.0, 0.3333, 1.0, 0.3333, 1.0, 0.3333, 1.0, 0.3333, 1.0, 0.3333, 1.0, 0.3333, 1.0, 0.3333, 1.0, 0.3333, 1.0, 0.3333, 1.0, 0.3333, 1.0, 0.3333, 1.0, 0.3333, 1.0, 0.3333, 1.0, 0.3333, 1.0, 0.3333, 1.0, 0.3333, 1.0, 0.3333, 1.0, 0.3333, 1.0, 0.3333, 1.0, 0.3333, 1.0, 0.3333, 1.0, 0.3333, 1.0, 0.3333, 1.0, 0.3333, 1.0, 0.3333, 1.0, 0.3333, 1.0, 0.3333, 1.0, 0.3333, 1.0, 0.3333, 1.0, 0.3333, 1.0, 0.3333, 1.0, 0.3333, 1.0, 0.3333, 1.0, 0.3333, 1.0, 0.3333, 1.0, 0.3333, 1.0, 0.3333, 1.0, 0.3333, 1.0, 0.3333, 1.0, 0.3333, 1.0, 0.3333, 1.0, 0.3333, 1.0, 0.3333, 1.0, 0.3333, 1.0, 0.3333, 1.0, 0.3333, 1.0, 0.3333, 1.0, 0.3333, 1.0, 0.3333, 1.0, 0.3333, 1.0, 0.3333, 1.0, 0.3333, 1.0, 0.3333, 1.0, 0.3333, 1.0, 0.3333, 1.0, 0.3333, 1.0, 0.3333, 1.0, 0.3333, 1.0, 0.3333, 1.0, 0.3333, 1.0, 0.3333, 1.0, 0.3333, 1.0, 0.3333, 1.0, 0.3333, 1.0, 0.3333, 1.0, 0.3333, 1.0, 0.3333, 1.0, 0.3333, 1.0, 0.3333, 1.0, 0.3333, 1.0, 0.3333, 1.0, 0.3333, 1.0, 0.3333, 1.0, 0.3333, 1.0, 0.3333, 1.0, 0.3333, 1.0, 0.3333, 1.0, 0.3333, 1.0, 0.3333, 1.0, 0.3333, 1.0, 0.3333, 1.0, 0.3333, 1.0, 0.3333, 1.0, 0.3333, 1.0, 0.3333, 1.0, 0.3333, 1.0, 0.3333, 1.0, 0.3333, 1.0, 0.3333, 1.0, 0.3333, 1.0, 0.3333, 1.0, 0.3333, 1.0, 0.3333, 1.0, 0.3333, 1.0, 0.3333, 1.0, 0.3333, 1.0, 0.3333, 1.0, 0.3333, 1.0, 0.3333, 1.0, 0.3333, 1.0, 0.3333, 1.0, 0.3333, 1.0, 0.3333, 1.0, 0.3333, 1.0, 0.3333, 1.0, 0.3333, 1.0, 0.3333, 1.0, 0.3333, 1.0, 0.3333, 1.0, 0.3333, 1.0, 0.3333, 1.0, 0.3333, 1.0, 0.3333, 1.0, 0.3333, 1.0, 0.3333, 1.0, 0.3333, 1.0, 0.3333, 1.0, 0.3333, 1.0, 0.3333, 1.0, 0.3333, 1.0, 0.3333, 1.0, 0.3333, 1.0, 0.3333, 1.0, 0.3333, 1.0, 0.3333, 1.0, 0.3333, 1.0, 0.3333, 1.0, 0.3333, 1.0, 0.3333, 1.0, 0.3333, 1.0, 0.3333, 1.0, 0.3333, 1.0, 0.3333, 1.0, 0.3333, 1.0, 0.3333, 1.0, 0.3333, 1.0, 0.3333, 1.0, 0.3333, 1.0, 0.3333, 1.0, 0.3333, 1.0, 0.3333, 1.0, 0.3333, 1.0, 0.3333, 1.0, 0.3333, 1.0, 0.3333, 1.0, 0.3333, 1.0, 0.3333, 1.0, 0.5, 1.0, 0.5, 1.0, 0.3333, 1.0, 0.3333, 1.0, 0.3333, 1.0, 0.5, 1.0, 0.5, 1.0, 0.3333, 1.0, 0.5, 1.0, 0.5, 1.0, 0.3333, 1.0, 0.1667, 1.0, 0.5, 1.0, 0.5, 1.0, 0.3333, 1.0, 0.1667, 1.0, 0.1667, 1.0, 0.5, 1.0, 0.5, 1.0, 0.1667, 1.0, 0.5, 1.0, 0.5, 1.0, 0.1667, 1.0])
me_cylinder_002.use_remesh_preserve_volume = False
me_cylinder_002.use_remesh_preserve_attributes = False
me_cylinder_002.use_mirror_vertex_groups = False
me_cylinder_002.update()
me_circle_006 = bpy.data.meshes.new('Circle.006')
me_circle_006.from_pydata([(-0.1, 0.1, 5.15e-06), (-0.1195, 0.09808, 5.15e-06), (-0.1383, 0.09239, 5.15e-06), (-0.1556, 0.08315, 5.15e-06), (-0.1707, 0.07071, 5.15e-06), (-0.1831, 0.05556, 5.15e-06), (-0.1924, 0.03827, 5.15e-06), (-0.1981, 0.01951, 5.15e-06), (-0.2, 7.55e-09, 5.15e-06), (-0.1981, -0.01951, 5.15e-06), (-0.1924, -0.03827, 5.15e-06), (-0.1831, -0.05556, 5.15e-06), (-0.1707, -0.07071, 5.15e-06), (-0.1556, -0.08315, 5.15e-06), (-0.1383, -0.09239, 5.15e-06), (-0.1195, -0.09808, 5.15e-06), (-0.1, -0.1, 5.15e-06), (-0.08049, -0.09808, 5.15e-06), (-0.06173, -0.09239, 5.15e-06), (-0.04444, -0.08315, 5.15e-06), (-0.02929, -0.07071, 5.15e-06), (-0.01685, -0.05556, 5.15e-06), (-0.007612, -0.03827, 5.15e-06), (-0.001921, -0.01951, 5.15e-06), (2.235e-08, 9.656e-08, 5.15e-06), (-0.001922, 0.01951, 5.15e-06), (-0.007612, 0.03827, 5.15e-06), (-0.01685, 0.05556, 5.15e-06), (-0.02929, 0.07071, 5.15e-06), (-0.04444, 0.08315, 5.15e-06), (-0.06173, 0.09239, 5.15e-06), (-0.08049, 0.09808, 5.15e-06), (0.1, 0.1, -5.126e-06), (0.1195, 0.09808, -5.119e-06), (0.1383, 0.09239, -5.113e-06), (0.1556, 0.08315, -5.106e-06), (0.1707, 0.07071, -5.1e-06), (0.1831, 0.05556, -5.095e-06), (0.1924, 0.03827, -5.09e-06), (0.1981, 0.01951, -5.087e-06), (0.2, 1.314e-08, -5.085e-06), (0.1981, -0.01951, -5.084e-06), (0.1924, -0.03827, -5.084e-06), (0.1831, -0.05556, -5.085e-06), (0.1707, -0.07071, -5.088e-06), (0.1556, -0.08315, -5.092e-06), (0.1383, -0.09239, -5.097e-06), (0.1195, -0.09808, -5.102e-06), (0.1, -0.1, -5.109e-06), (0.08049, -0.09808, -5.115e-06), (0.06173, -0.09239, -5.122e-06), (0.04444, -0.08315, -5.128e-06), (0.02929, -0.07071, -5.134e-06), (0.01685, -0.05556, -5.139e-06), (0.007612, -0.03827, -5.144e-06), (0.001921, -0.01951, -5.148e-06), (-2.235e-08, 1.022e-07, -5.15e-06), (0.001922, 0.01951, -5.151e-06), (0.007612, 0.03827, -5.151e-06), (0.01685, 0.05556, -5.149e-06), (0.02929, 0.07071, -5.146e-06), (0.04444, 0.08315, -5.143e-06), (0.06173, 0.09239, -5.138e-06), (0.08049, 0.09808, -5.132e-06), (-5.126e-06, 0.1, -0.1), (-5.12e-06, 0.09808, -0.1195), (-5.115e-06, 0.09239, -0.1383), (-5.11e-06, 0.08315, -0.1556), (-5.105e-06, 0.07071, -0.1707), (-5.101e-06, 0.05556, -0.1831), (-5.097e-06, 0.03827, -0.1924), (-5.095e-06, 0.01951, -0.1981), (-5.093e-06, 4.401e-09, -0.2), (-5.093e-06, -0.01951, -0.1981), (-5.094e-06, -0.03827, -0.1924), (-5.096e-06, -0.05556, -0.1831), (-5.099e-06, -0.07071, -0.1707), (-5.102e-06, -0.08315, -0.1556), (-5.107e-06, -0.09239, -0.1383), (-5.112e-06, -0.09808, -0.1195), (-5.117e-06, -0.1, -0.1), (-5.123e-06, -0.09808, -0.08049), (-5.128e-06, -0.09239, -0.06173), (-5.134e-06, -0.08315, -0.04444), (-5.138e-06, -0.07071, -0.02929), (-5.143e-06, -0.05556, -0.01685), (-5.146e-06, -0.03827, -0.007612), (-5.148e-06, -0.01951, -0.001921), (-5.15e-06, 1.022e-07, 2.235e-08), (-5.15e-06, 0.01951, -0.001922), (-5.149e-06, 0.03827, -0.007612), (-5.148e-06, 0.05556, -0.01685), (-5.145e-06, 0.07071, -0.02929), (-5.141e-06, 0.08315, -0.04444), (-5.136e-06, 0.09239, -0.06173), (-5.131e-06, 0.09808, -0.08049), (5.171e-06, 0.1, 0.1), (5.174e-06, 0.09808, 0.1195), (5.176e-06, 0.09239, 0.1383), (5.179e-06, 0.08315, 0.1556), (5.181e-06, 0.07071, 0.1707), (5.182e-06, 0.05556, 0.1831), (5.183e-06, 0.03827, 0.1924), (5.183e-06, 0.01951, 0.1981), (5.182e-06, 2.189e-08, 0.2), (5.181e-06, -0.01951, 0.1981), (5.18e-06, -0.03827, 0.1924), (5.177e-06, -0.05556, 0.1831), (5.175e-06, -0.07071, 0.1707), (5.172e-06, -0.08315, 0.1556), (5.168e-06, -0.09239, 0.1383), (5.165e-06, -0.09808, 0.1195), (5.162e-06, -0.1, 0.1), (5.159e-06, -0.09808, 0.08049), (5.156e-06, -0.09239, 0.06173), (5.153e-06, -0.08315, 0.04444), (5.152e-06, -0.07071, 0.02929), (5.15e-06, -0.05556, 0.01685), (5.149e-06, -0.03827, 0.007612), (5.149e-06, -0.01951, 0.001921), (5.15e-06, 1.022e-07, -2.235e-08), (5.151e-06, 0.01951, 0.001922), (5.153e-06, 0.03827, 0.007612), (5.155e-06, 0.05556, 0.01685), (5.158e-06, 0.07071, 0.02929), (5.161e-06, 0.08315, 0.04444), (5.164e-06, 0.09239, 0.06173), (5.167e-06, 0.09808, 0.08049)], [(1, 0), (2, 1), (3, 2), (4, 3), (5, 4), (6, 5), (7, 6), (8, 7), (9, 8), (10, 9), (11, 10), (12, 11), (13, 12), (14, 13), (15, 14), (16, 15), (17, 16), (18, 17), (19, 18), (20, 19), (21, 20), (22, 21), (23, 22), (24, 23), (25, 24), (26, 25), (27, 26), (28, 27), (29, 28), (30, 29), (31, 30), (0, 31), (33, 32), (34, 33), (35, 34), (36, 35), (37, 36), (38, 37), (39, 38), (40, 39), (41, 40), (42, 41), (43, 42), (44, 43), (45, 44), (46, 45), (47, 46), (48, 47), (49, 48), (50, 49), (51, 50), (52, 51), (53, 52), (54, 53), (55, 54), (56, 55), (57, 56), (58, 57), (59, 58), (60, 59), (61, 60), (62, 61), (63, 62), (32, 63), (65, 64), (66, 65), (67, 66), (68, 67), (69, 68), (70, 69), (71, 70), (72, 71), (73, 72), (74, 73), (75, 74), (76, 75), (77, 76), (78, 77), (79, 78), (80, 79), (81, 80), (82, 81), (83, 82), (84, 83), (85, 84), (86, 85), (87, 86), (88, 87), (89, 88), (90, 89), (91, 90), (92, 91), (93, 92), (94, 93), (95, 94), (64, 95), (97, 96), (98, 97), (99, 98), (100, 99), (101, 100), (102, 101), (103, 102), (104, 103), (105, 104), (106, 105), (107, 106), (108, 107), (109, 108), (110, 109), (111, 110), (112, 111), (113, 112), (114, 113), (115, 114), (116, 115), (117, 116), (118, 117), (119, 118), (120, 119), (121, 120), (122, 121), (123, 122), (124, 123), (125, 124), (126, 125), (127, 126), (96, 127)], [])
me_circle_006.use_remesh_preserve_volume = False
me_circle_006.use_remesh_preserve_attributes = False
me_circle_006.use_mirror_vertex_groups = False
me_circle_006.update()

# ---- curves / text
cu_beziercurve_003 = bpy.data.curves.new('BezierCurve.003', 'CURVE')
cu_beziercurve_003.dimensions = '3D'
_sp = cu_beziercurve_003.splines.new('BEZIER'); _sp.bezier_points.add(11)
_sp.bezier_points.foreach_set('co', [-1.904, 0.2944, -2.183, -0.3066, 0.2244, -0.3633, 0.02471, 0.1332, -0.06237, 0.2188, 0.0824, 0.03405, 0.2912, 0.07743, 0.03848, 0.3114, 0.1465, 0.0345, 0.2818, 0.1903, 0.02654, 0.2338, 0.1953, 0.007608, 0.1918, 0.1551, -0.02575, 0.2264, 0.08156, -0.009993, 0.2891, 0.1222, 0.03116, 0.3278, 0.02597, 0.1157])
_sp.bezier_points.foreach_set('handle_left', [-2.341, 0.3155, -2.738, -0.3295, 0.2292, -0.3829, -0.04889, 0.1559, -0.1095, 0.1839, 0.08343, 0.03405, 0.279, 0.07475, 0.03664, 0.3243, 0.05733, 0.02982, 0.2956, 0.1671, 0.01629, 0.2543, 0.1957, 0.02031, 0.1848, 0.1906, -0.006693, 0.1801, 0.08367, -0.0226, 0.2757, 0.06858, -0.02119, 0.3318, 0.07525, 0.1231])
_sp.bezier_points.foreach_set('handle_right', [-1.882, 0.2934, -2.155, -0.2838, 0.2196, -0.3438, 0.09831, 0.1104, -0.01528, 0.2537, 0.08137, 0.03405, 0.3033, 0.08011, 0.04032, 0.3085, 0.1667, 0.03556, 0.2751, 0.2015, 0.03149, 0.2198, 0.195, -0.001143, 0.1929, 0.149, -0.02899, 0.2619, 0.07995, -0.0003309, 0.2917, 0.1323, 0.04101, 0.2603, -0.8085, -0.01049])
for _p, _l, _r in zip(_sp.bezier_points, ['ALIGNED', 'ALIGNED', 'ALIGNED', 'ALIGNED', 'ALIGNED', 'ALIGNED', 'ALIGNED', 'ALIGNED', 'ALIGNED', 'ALIGNED', 'ALIGNED', 'ALIGNED'], ['ALIGNED', 'ALIGNED', 'ALIGNED', 'ALIGNED', 'ALIGNED', 'ALIGNED', 'ALIGNED', 'ALIGNED', 'ALIGNED', 'ALIGNED', 'ALIGNED', 'ALIGNED']): _p.handle_left_type = _l; _p.handle_right_type = _r
_sp.order_u = 0
_sp.order_v = 0
cu_beziercurve_003.use_path = True
cu_beziercurve_003.use_path_clamp = True
cu_beziercurve_003.fill_mode = 'FULL'

# ---- objects
ob_stand = bpy.data.objects.new('Stand', me_cube)
ob_mounts = bpy.data.objects.new('Mounts', me_cylinder)
ob_crossbow = bpy.data.objects.new('Crossbow', me_cylinder_002)
ob_circle_002 = bpy.data.objects.new('Circle.002', me_circle_006)
ob_beziercurve = bpy.data.objects.new('BezierCurve', cu_beziercurve_003)

# ---- transforms, parenting, visibility, modifiers, constraints
ob_stand.location = (-5.0, 0.0, 0.0)
ob_stand.scale = (1.2, 1.8, 1.0)
ob_stand.lineart.crease_threshold = 0.0
ob_mounts.location = (-5.0, 0.0, 1.0)
ob_mounts.rotation_euler = (0.0, -0.0, 1.571)
ob_mounts.scale = (1.0, 1.0, 0.5)
ob_mounts.lineart.crease_threshold = 0.0
ob_crossbow.location = (0.0, 0.0, 1.0)
ob_crossbow.rotation_euler = (0.0, -0.0, 1.571)
ob_crossbow.scale = (1.0, 1.0, 0.5)
ob_crossbow.lineart.crease_threshold = 0.0
_m = ob_crossbow.modifiers.new('Mirror', 'MIRROR')
ob_circle_002.location = (-4.838, -23.05, 0.9077)
ob_circle_002.rotation_euler = (1.571, -0.0, 3.142)
ob_circle_002.lineart.crease_threshold = 0.0
_m = ob_circle_002.modifiers.new('Screw', 'SCREW')
_m.iterations = 65
_m.axis = 'Y'
_m.screw_offset = 0.6
_m = ob_circle_002.modifiers.new('Curve', 'CURVE')
_m.object = ob_beziercurve
_m.deform_axis = 'POS_Y'
ob_beziercurve.location = (-4.838, -23.05, 2.179)
ob_beziercurve.rotation_euler = (1.571, -0.0, 0.0)
ob_beziercurve.scale = (10.0, 10.0, 10.0)
ob_beziercurve.lineart.crease_threshold = 0.0

# ---- collection membership
scene.collection.objects.link(ob_stand)
scene.collection.objects.link(ob_mounts)
scene.collection.objects.link(ob_crossbow)
scene.collection.objects.link(ob_circle_002)
scene.collection.objects.link(ob_beziercurve)

# ---- scene / render settings (as saved in the file)
scene.frame_start = 1; scene.frame_end = 250; scene.frame_set(94)
scene.render.engine = 'BLENDER_EEVEE_NEXT'
scene.cycles.use_denoising = False
scene.cycles.samples = 128
scene.cycles.sampling_pattern = 'TABULATED_SOBOL'
scene.cycles.use_adaptive_sampling = False
scene.cycles.use_light_tree = False
scene.view_settings.view_transform = 'Filmic'
bpy.context.view_layer.update()

# ---- added for rendering (the .blend has no active camera and no usable light): camera, sun
cam_auto = bpy.data.cameras.new('AutoCamera')
cam_auto.lens = 50.0
cam_auto.sensor_width = 36.0
cam_auto.clip_end = 1251.07
ob_auto_camera = bpy.data.objects.new('AutoCamera', cam_auto)
scene.collection.objects.link(ob_auto_camera)
ob_auto_camera.location = (58.5693, -89.6236, 60.8102)
ob_auto_camera.rotation_euler = (1.09748, -7.21219e-08, 0.694738)
scene.camera = ob_auto_camera
light_auto_sun = bpy.data.lights.new('AutoSun', 'SUN')
light_auto_sun.energy = 3.0
light_auto_sun.angle = 0.0523599
ob_auto_sun = bpy.data.objects.new('AutoSun', light_auto_sun)
scene.collection.objects.link(ob_auto_sun)
ob_auto_sun.rotation_euler = (0.872665, 0.174533, 0.523599)
bpy.context.view_layer.update()
